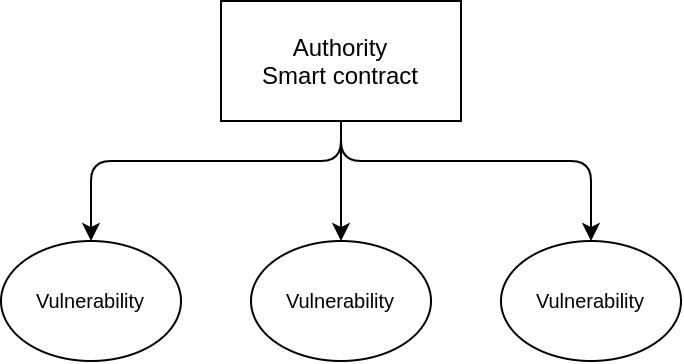

The diagram above was exported from draw.io. Its source (the exported page's mxGraphModel, read from the mxfile embedded in the PNG):
<mxGraphModel dx="934" dy="534" grid="1" gridSize="10" guides="1" tooltips="1" connect="1" arrows="1" fold="1" page="1" pageScale="1" pageWidth="827" pageHeight="1169" math="0" shadow="0">
  <root>
    <mxCell id="0" />
    <mxCell id="1" parent="0" />
    <mxCell id="2" value="Authority&lt;br&gt;Smart contract" style="rounded=0;whiteSpace=wrap;html=1;" vertex="1" parent="1">
      <mxGeometry x="140" y="240" width="120" height="60" as="geometry" />
    </mxCell>
    <mxCell id="3" value="" style="endArrow=classic;html=1;exitX=0.5;exitY=1;exitDx=0;exitDy=0;entryX=0.5;entryY=0;entryDx=0;entryDy=0;" edge="1" source="2" parent="1">
      <mxGeometry width="50" height="50" relative="1" as="geometry">
        <mxPoint x="140" y="350" as="sourcePoint" />
        <mxPoint x="200" y="360" as="targetPoint" />
      </mxGeometry>
    </mxCell>
    <mxCell id="4" value="" style="endArrow=classic;html=1;exitX=0.5;exitY=1;exitDx=0;exitDy=0;entryX=0.5;entryY=0;entryDx=0;entryDy=0;" edge="1" source="2" target="6" parent="1">
      <mxGeometry width="50" height="50" relative="1" as="geometry">
        <mxPoint x="80" y="350" as="sourcePoint" />
        <mxPoint x="70" y="360" as="targetPoint" />
        <Array as="points">
          <mxPoint x="200" y="320" />
          <mxPoint x="75" y="320" />
        </Array>
      </mxGeometry>
    </mxCell>
    <mxCell id="5" value="" style="endArrow=classic;html=1;exitX=0.5;exitY=1;exitDx=0;exitDy=0;entryX=0.5;entryY=0;entryDx=0;entryDy=0;" edge="1" source="2" target="7" parent="1">
      <mxGeometry width="50" height="50" relative="1" as="geometry">
        <mxPoint y="350" as="sourcePoint" />
        <mxPoint x="330" y="360" as="targetPoint" />
        <Array as="points">
          <mxPoint x="200" y="320" />
          <mxPoint x="325" y="320" />
        </Array>
      </mxGeometry>
    </mxCell>
    <mxCell id="6" value="Vulnerability" style="ellipse;whiteSpace=wrap;html=1;fontSize=10;" vertex="1" parent="1">
      <mxGeometry x="30" y="360" width="90" height="60" as="geometry" />
    </mxCell>
    <mxCell id="7" value="Vulnerability" style="ellipse;whiteSpace=wrap;html=1;fontSize=10;" vertex="1" parent="1">
      <mxGeometry x="280" y="360" width="90" height="60" as="geometry" />
    </mxCell>
    <mxCell id="8" value="Vulnerability" style="ellipse;whiteSpace=wrap;html=1;fontSize=10;" vertex="1" parent="1">
      <mxGeometry x="155" y="360" width="90" height="60" as="geometry" />
    </mxCell>
  </root>
</mxGraphModel>